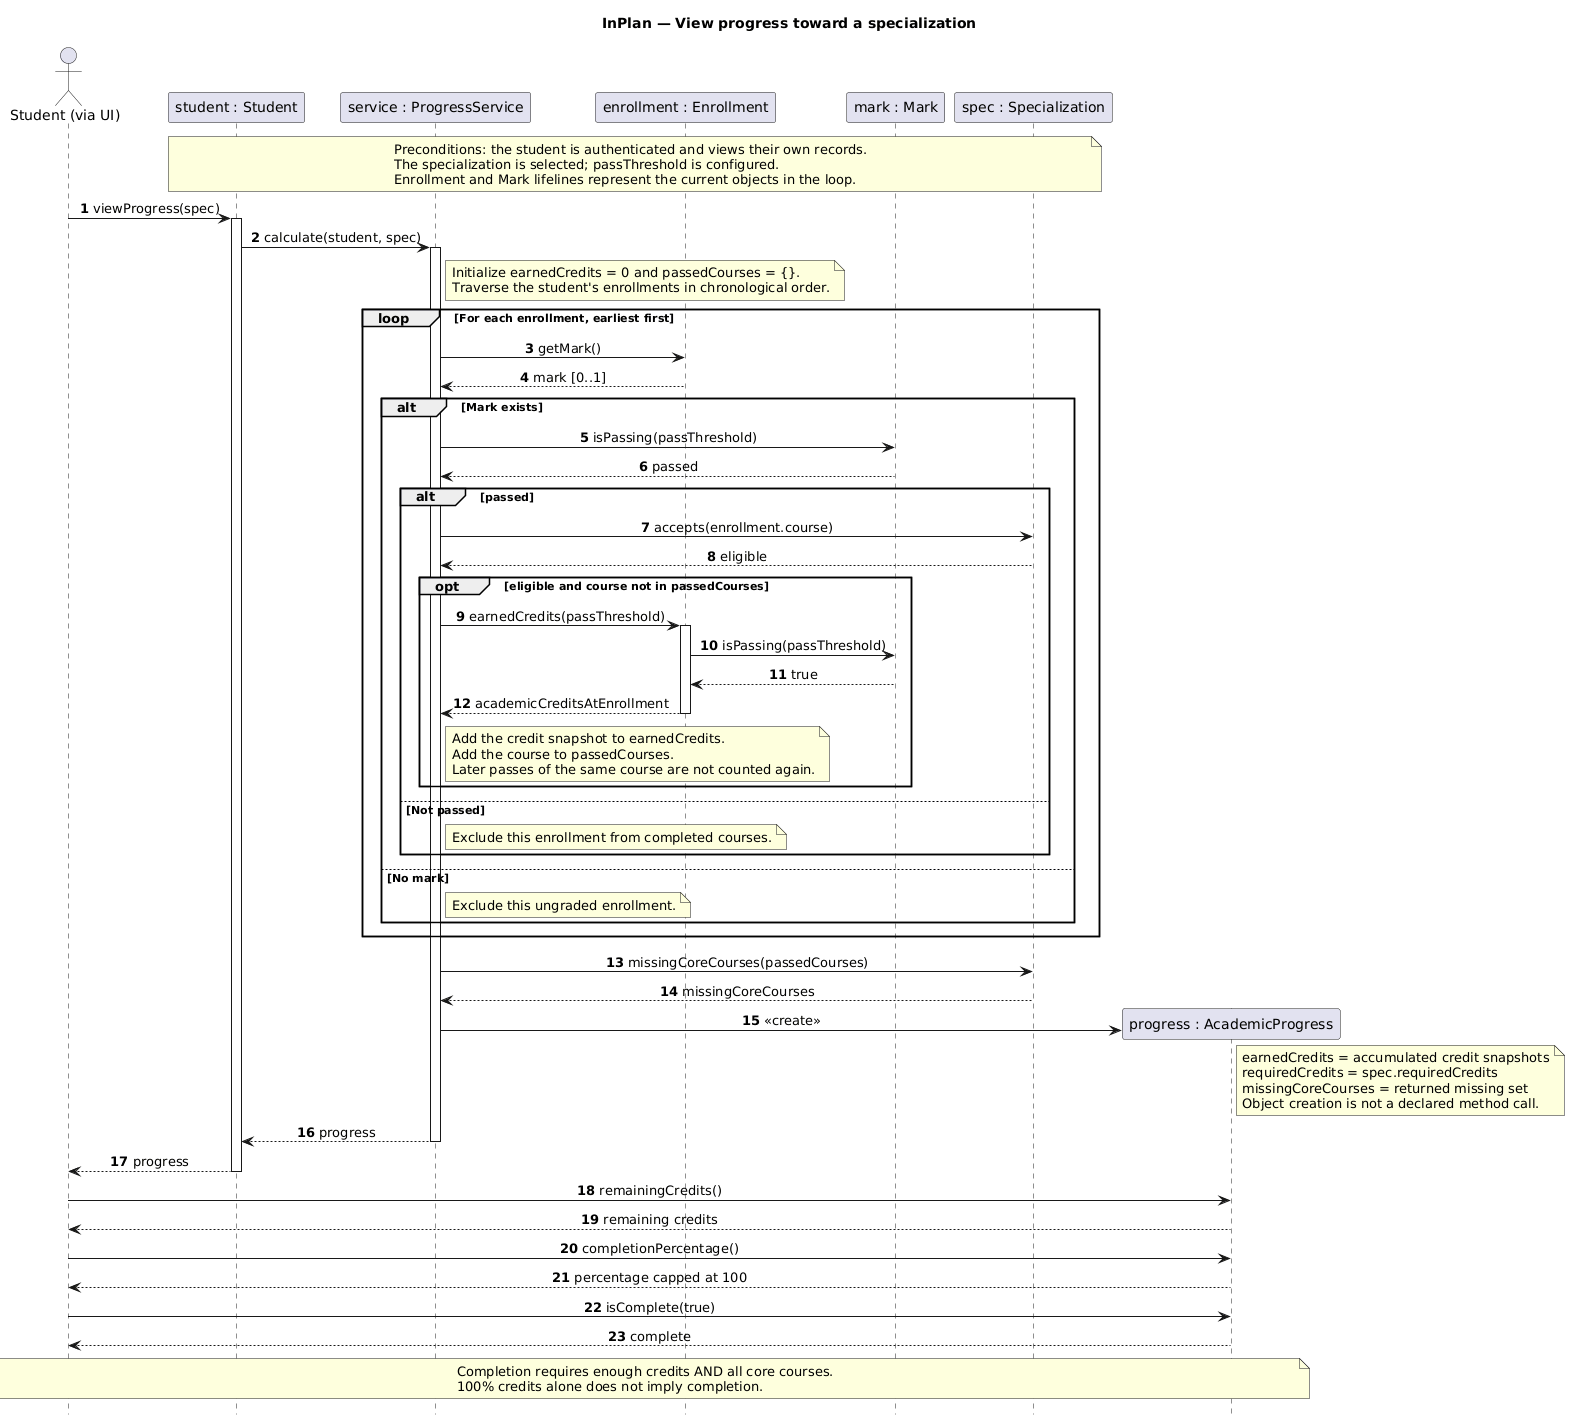

The diagram above was rendered by PlantUML. Its source (embedded in the PNG):
@startuml
title InPlan — View progress toward a specialization
hide footbox
autonumber
skinparam shadowing false
skinparam defaultFontName SansSerif
skinparam sequenceMessageAlign center

actor "Student (via UI)" as User
participant "student : Student" as Student
participant "service : ProgressService" as Service
participant "enrollment : Enrollment" as Enrollment
participant "mark : Mark" as Mark
participant "spec : Specialization" as Spec

note over Student, Spec
  Preconditions: the student is authenticated and views their own records.
  The specialization is selected; passThreshold is configured.
  Enrollment and Mark lifelines represent the current objects in the loop.
end note

User -> Student : viewProgress(spec)
activate Student
Student -> Service : calculate(student, spec)
activate Service
note right of Service
  Initialize earnedCredits = 0 and passedCourses = {}.
  Traverse the student's enrollments in chronological order.
end note

loop For each enrollment, earliest first
  Service -> Enrollment : getMark()
  Enrollment --> Service : mark [0..1]
  alt Mark exists
    Service -> Mark : isPassing(passThreshold)
    Mark --> Service : passed
    alt passed
      Service -> Spec : accepts(enrollment.course)
      Spec --> Service : eligible
      opt eligible and course not in passedCourses
        Service -> Enrollment : earnedCredits(passThreshold)
        activate Enrollment
        Enrollment -> Mark : isPassing(passThreshold)
        Mark --> Enrollment : true
        Enrollment --> Service : academicCreditsAtEnrollment
        deactivate Enrollment
        note right of Service
          Add the credit snapshot to earnedCredits.
          Add the course to passedCourses.
          Later passes of the same course are not counted again.
        end note
      end
    else Not passed
      note right of Service : Exclude this enrollment from completed courses.
    end
  else No mark
    note right of Service : Exclude this ungraded enrollment.
  end
end

Service -> Spec : missingCoreCourses(passedCourses)
Spec --> Service : missingCoreCourses
create participant "progress : AcademicProgress" as Progress
Service -> Progress : <<create>>
note right of Progress
  earnedCredits = accumulated credit snapshots
  requiredCredits = spec.requiredCredits
  missingCoreCourses = returned missing set
  Object creation is not a declared method call.
end note
Service --> Student : progress
deactivate Service
Student --> User : progress
deactivate Student

User -> Progress : remainingCredits()
Progress --> User : remaining credits
User -> Progress : completionPercentage()
Progress --> User : percentage capped at 100
User -> Progress : isComplete(true)
Progress --> User : complete
note over User, Progress
  Completion requires enough credits AND all core courses.
  100% credits alone does not imply completion.
end note
@enduml